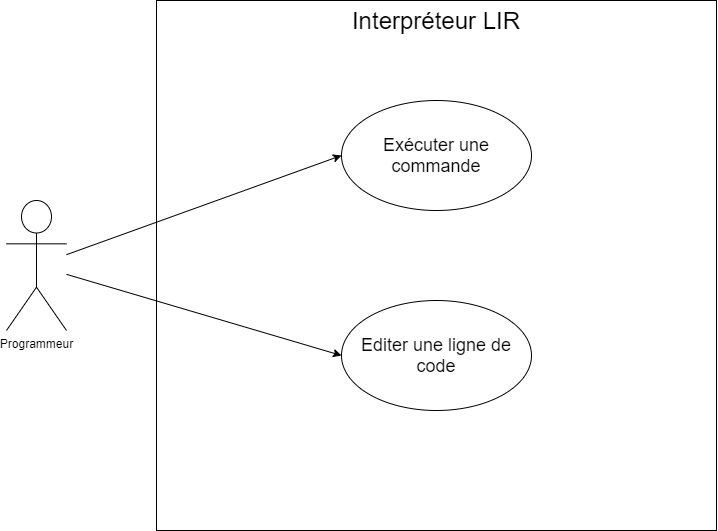

The diagram above was exported from draw.io. Its source (the exported page's mxGraphModel, read from the mxfile embedded in the PNG):
<mxGraphModel dx="904" dy="614" grid="1" gridSize="10" guides="1" tooltips="1" connect="1" arrows="1" fold="1" page="1" pageScale="1" pageWidth="827" pageHeight="583" math="0" shadow="0">
  <root>
    <mxCell id="0" />
    <mxCell id="1" parent="0" />
    <mxCell id="onZq9mwq_ehKOYhQnrbk-5" value="" style="rounded=0;whiteSpace=wrap;html=1;" vertex="1" parent="1">
      <mxGeometry x="200" y="30" width="560" height="530" as="geometry" />
    </mxCell>
    <mxCell id="onZq9mwq_ehKOYhQnrbk-9" value="" style="rounded=0;orthogonalLoop=1;jettySize=auto;html=1;entryX=0;entryY=0.5;entryDx=0;entryDy=0;" edge="1" parent="1" source="onZq9mwq_ehKOYhQnrbk-1" target="onZq9mwq_ehKOYhQnrbk-6">
      <mxGeometry relative="1" as="geometry" />
    </mxCell>
    <mxCell id="onZq9mwq_ehKOYhQnrbk-10" value="" style="edgeStyle=none;rounded=0;orthogonalLoop=1;jettySize=auto;html=1;entryX=0;entryY=0.5;entryDx=0;entryDy=0;" edge="1" parent="1" source="onZq9mwq_ehKOYhQnrbk-1" target="onZq9mwq_ehKOYhQnrbk-8">
      <mxGeometry relative="1" as="geometry" />
    </mxCell>
    <mxCell id="onZq9mwq_ehKOYhQnrbk-1" value="Programmeur" style="shape=umlActor;verticalLabelPosition=bottom;verticalAlign=top;html=1;outlineConnect=0;" vertex="1" parent="1">
      <mxGeometry x="50" y="230" width="60" height="130" as="geometry" />
    </mxCell>
    <mxCell id="onZq9mwq_ehKOYhQnrbk-6" value="&lt;font style=&quot;font-size: 18px&quot;&gt;Exécuter une commande&lt;/font&gt;" style="ellipse;whiteSpace=wrap;html=1;" vertex="1" parent="1">
      <mxGeometry x="385" y="130" width="190" height="110" as="geometry" />
    </mxCell>
    <mxCell id="onZq9mwq_ehKOYhQnrbk-8" value="&lt;font style=&quot;font-size: 18px&quot;&gt;Editer une ligne de code&lt;/font&gt;" style="ellipse;whiteSpace=wrap;html=1;" vertex="1" parent="1">
      <mxGeometry x="385" y="330" width="190" height="110" as="geometry" />
    </mxCell>
    <mxCell id="onZq9mwq_ehKOYhQnrbk-11" value="Interpréteur LIR" style="text;html=1;strokeColor=none;fillColor=none;align=center;verticalAlign=middle;whiteSpace=wrap;rounded=0;fontSize=24;" vertex="1" parent="1">
      <mxGeometry x="385" y="40" width="190" height="20" as="geometry" />
    </mxCell>
  </root>
</mxGraphModel>